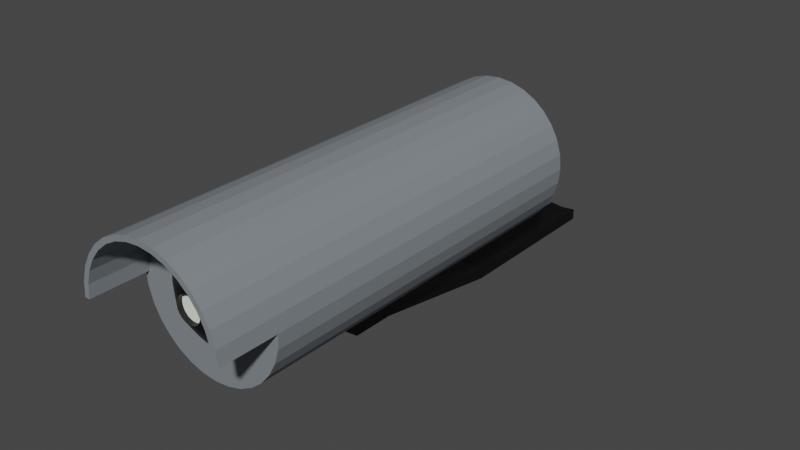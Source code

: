 # Source: kamera.blend  (saved by Blender 3.1.7; exported with 4.5.12 LTS)
import bpy
from mathutils import Matrix  # noqa: F401  (used for matrix-valued properties, if any)

bpy.ops.wm.read_factory_settings(use_empty=True)
scene = bpy.context.scene
scene.name = 'Scene'

# ---- collections
col_collection = bpy.data.collections.new('Collection'); scene.collection.children.link(col_collection)

# ---- materials (node trees are filled in below, after node groups)
mat_material_001 = bpy.data.materials.new('Material.001')
mat_material_001.use_transparent_shadow = False
mat_material_002 = bpy.data.materials.new('Material.002')
mat_material_002.use_transparent_shadow = False
mat_material_003 = bpy.data.materials.new('Material.003')
mat_material_003.use_transparent_shadow = False

# ---- material node trees
mat_material_001.use_nodes = True; mat_material_001.node_tree.nodes.clear()
_N = mat_material_001.node_tree.nodes; _L = mat_material_001.node_tree.links
n0 = _N.new('ShaderNodeBsdfPrincipled'); n0.name = 'Principled BSDF'; n0.location = (10, 300)
n0.distribution = 'GGX'
n0.subsurface_method = 'RANDOM_WALK_SKIN'
n0.inputs[0].default_value = (0.2127, 0.2382, 0.2596, 1.0)
n0.inputs[3].default_value = 1.45
n0.inputs[27].default_value = (0.0, 0.0, 0.0, 1.0)
n0.inputs[28].default_value = 1.0
n1 = _N.new('ShaderNodeOutputMaterial'); n1.name = 'Material Output'; n1.location = (300, 300)
_L.new(n0.outputs[0], n1.inputs[0])
n1.is_active_output = True
mat_material_002.use_nodes = True; mat_material_002.node_tree.nodes.clear()
_N = mat_material_002.node_tree.nodes; _L = mat_material_002.node_tree.links
n0 = _N.new('ShaderNodeBsdfPrincipled'); n0.name = 'Principled BSDF'; n0.location = (10, 300)
n0.distribution = 'GGX'
n0.subsurface_method = 'RANDOM_WALK_SKIN'
n0.inputs[0].default_value = (0.0, 0.0, 0.0, 1.0)
n0.inputs[3].default_value = 1.45
n0.inputs[27].default_value = (0.0, 0.0, 0.0, 1.0)
n0.inputs[28].default_value = 1.0
n1 = _N.new('ShaderNodeOutputMaterial'); n1.name = 'Material Output'; n1.location = (300, 300)
_L.new(n0.outputs[0], n1.inputs[0])
n1.is_active_output = True
mat_material_003.use_nodes = True; mat_material_003.node_tree.nodes.clear()
_N = mat_material_003.node_tree.nodes; _L = mat_material_003.node_tree.links
n0 = _N.new('ShaderNodeBsdfPrincipled'); n0.name = 'Principled BSDF'; n0.location = (10, 300)
n0.distribution = 'GGX'
n0.subsurface_method = 'RANDOM_WALK_SKIN'
n0.inputs[0].default_value = (0.9344, 1.0, 0.8714, 1.0)
n0.inputs[3].default_value = 1.45
n0.inputs[27].default_value = (0.0, 0.0, 0.0, 1.0)
n0.inputs[28].default_value = 1.0
n1 = _N.new('ShaderNodeOutputMaterial'); n1.name = 'Material Output'; n1.location = (300, 300)
_L.new(n0.outputs[0], n1.inputs[0])
n1.is_active_output = True

# ---- world
world_world = bpy.data.worlds.new('World'); scene.world = world_world
world_world.use_nodes = True; world_world.node_tree.nodes.clear()
_N = world_world.node_tree.nodes; _L = world_world.node_tree.links
n0 = _N.new('ShaderNodeOutputWorld'); n0.name = 'World Output'; n0.location = (300, 300)
n1 = _N.new('ShaderNodeBackground'); n1.name = 'Background'; n1.location = (10, 300)
n1.inputs[0].default_value = (0.05088, 0.05088, 0.05088, 1.0)
_L.new(n1.outputs[0], n0.inputs[0])
n0.is_active_output = True
world_world.color = (0.05088, 0.05088, 0.05088)
world_world.use_sun_shadow = False
world_world.sun_shadow_jitter_overblur = 0.0

# ---- meshes
me_cylinder = bpy.data.meshes.new('Cylinder')
me_cylinder.from_pydata([(0.0, 1.0, -1.0), (0.0, 1.0, 1.0), (0.1951, 0.9808, -1.0), (0.1951, 0.9808, 1.0), (0.3827, 0.9239, -1.0), (0.3827, 0.9239, 1.0), (0.5556, 0.8315, -1.0), (-0.356, 0.8595, 1.0), (0.7071, 0.7071, -1.0), (0.7071, 0.7071, 1.0), (0.8315, 0.5556, -1.0), (0.7735, 0.5168, 1.0), (0.9239, 0.3827, -1.0), (0.9239, 0.3827, 1.0), (0.9808, 0.1951, -1.0), (0.9808, 0.1951, 1.0), (1.0, -4.371e-08, -1.0), (1.0, -4.371e-08, 1.0), (0.9808, -0.1951, -1.0), (0.9808, -0.1951, 1.0), (0.9239, -0.3827, -1.0), (0.9239, -0.3827, 1.0), (0.8315, -0.5556, -1.0), (0.8315, -0.5556, 1.0), (0.7071, -0.7071, -1.0), (0.7071, -0.7071, 1.0), (0.5556, -0.8315, -1.0), (0.5556, -0.8315, 1.0), (0.3827, -0.9239, -1.0), (0.3827, -0.9239, 1.0), (0.1951, -0.9808, -1.0), (0.1951, -0.9808, 1.0), (-8.742e-08, -1.0, -1.0), (-8.742e-08, -1.0, 1.0), (-0.1951, -0.9808, -1.0), (-0.1951, -0.9808, 1.0), (-0.3827, -0.9239, -1.0), (-0.3827, -0.9239, 1.0), (-0.5556, -0.8315, -1.0), (-0.5556, -0.8315, 1.0), (-0.7071, -0.7071, -1.0), (-0.7071, -0.7071, 1.0), (-0.8315, -0.5556, -1.0), (-0.8315, -0.5556, 1.0), (-0.9239, -0.3827, -1.0), (-0.9239, -0.3827, 1.0), (-0.9808, -0.1951, -1.0), (-0.9808, -0.1951, 1.0), (-1.0, 1.192e-08, -1.0), (-0.1815, 0.9124, 1.307), (-0.9808, 0.1951, -1.0), (0.0, 0.9303, 1.307), (-0.9239, 0.3827, -1.0), (-0.9239, 0.3827, 1.0), (-0.8315, 0.5556, -1.0), (-0.8315, 0.5556, 1.0), (-0.7071, 0.7071, -1.0), (-0.7071, 0.7071, 1.0), (-0.5556, 0.8315, -1.0), (-0.5556, 0.8315, 1.0), (-0.3827, 0.9239, -1.0), (-0.356, 0.8595, 1.307), (-0.1951, 0.9808, -1.0), (-0.5168, 0.7735, 1.307), (-0.6578, 0.6578, 1.307), (-0.7735, 0.5168, 1.307), (-0.8595, 0.356, 1.307), (-0.9303, 5.231e-08, 1.307), (-0.9124, 0.1815, 1.307), (0.5556, 0.8315, 1.0), (0.9303, 5.496e-10, 1.307), (0.8315, 0.5556, 1.0), (0.9124, 0.1815, 1.307), (0.8595, 0.356, 1.307), (0.7735, 0.5168, 1.307), (-1.0, 1.192e-08, 1.0), (-0.9808, 0.1951, 1.0), (0.6578, 0.6578, 1.307), (0.5168, 0.7735, 1.307), (0.1815, 0.9124, 1.307), (0.356, 0.8595, 1.307), (-0.3827, 0.9239, 1.0), (-0.9303, 1.871e-08, 1.0), (-0.9124, 0.1815, 1.0), (-0.1951, 0.9808, 1.0), (-0.5168, 0.7735, 1.0), (0.1951, 0.9808, 1.307), (0.3827, 0.9239, 1.307), (0.5556, 0.8315, 1.307), (0.7071, 0.7071, 1.307), (0.8315, 0.5556, 1.307), (0.9239, 0.3827, 1.307), (0.9808, 0.1951, 1.307), (1.0, -1.012e-08, 1.307), (-1.0, 4.552e-08, 1.307), (-0.9808, 0.1951, 1.307), (-0.9239, 0.3827, 1.307), (-0.8315, 0.5556, 1.307), (-0.7071, 0.7071, 1.307), (-0.5556, 0.8315, 1.307), (-0.3827, 0.9239, 1.307), (-0.6578, 0.6578, 1.0), (0.0, 1.0, 1.307), (-0.1951, 0.9808, 1.307), (0.0, 1.0, -0.0305), (0.0, 1.0, 0.1999), (0.1951, 0.9808, 0.1999), (0.1951, 0.9808, -0.0305), (0.3827, 0.9239, 0.1999), (0.3827, 0.9239, -0.0305), (0.5556, 0.8315, 0.1999), (0.5556, 0.8315, -0.0305), (0.7071, 0.7071, 0.1999), (0.7071, 0.7071, -0.0305), (0.8315, 0.5556, 0.1999), (0.8315, 0.5556, -0.0305), (0.9239, 0.3827, 0.1999), (0.9239, 0.3827, -0.0305), (0.9808, 0.1951, 0.1999), (0.9808, 0.1951, -0.0305), (1.0, -5.532e-08, 0.1999), (1.0, -7.647e-09, -0.0305), (0.9808, -0.1951, 0.1999), (0.9808, -0.1951, -0.0305), (0.9239, -0.3827, 0.1999), (0.9239, -0.3827, -0.0305), (0.8315, -0.5556, 0.1999), (0.8315, -0.5556, -0.0305), (0.7071, -0.7071, 0.1999), (0.7071, -0.7071, -0.0305), (0.5556, -0.8315, 0.1999), (0.5556, -0.8315, -0.0305), (0.3827, -0.9239, 0.1999), (0.3827, -0.9239, -0.0305), (0.1951, -0.9808, 0.1999), (0.1951, -0.9808, -0.0305), (-8.742e-08, -1.0, 0.1999), (-8.742e-08, -1.0, -0.0305), (-0.1951, -0.9808, 0.1999), (-0.1951, -0.9808, -0.0305), (-0.3827, -0.9239, 0.1999), (-0.3827, -0.9239, -0.0305), (-0.5556, -0.8315, 0.1999), (-0.5556, -0.8315, -0.0305), (-0.7071, -0.7071, 0.1999), (-0.7071, -0.7071, -0.0305), (-0.8315, -0.5556, 0.1999), (-0.8315, -0.5556, -0.0305), (-0.9239, -0.3827, 0.1999), (-0.9239, -0.3827, -0.0305), (-0.9808, -0.1951, 0.1999), (-0.9808, -0.1951, -0.0305), (-1.0, 3.198e-10, 0.1999), (-1.0, 4.799e-08, -0.0305), (-0.9808, 0.1951, 0.1999), (-0.9808, 0.1951, -0.0305), (-0.9239, 0.3827, 0.1999), (-0.9239, 0.3827, -0.0305), (-0.8315, 0.5556, 0.1999), (-0.8315, 0.5556, -0.0305), (-0.7071, 0.7071, 0.1999), (-0.7071, 0.7071, -0.0305), (-0.5556, 0.8315, 0.1999), (-0.5556, 0.8315, -0.0305), (-0.3827, 0.9239, 0.1999), (-0.3827, 0.9239, -0.0305), (-0.1951, 0.9808, 0.1999), (-0.1951, 0.9808, -0.0305), (0.1951, -1.346, 0.1999), (0.1951, -1.346, -0.0305), (-8.742e-08, -1.365, 0.1999), (-0.8595, 0.356, 1.0), (-0.1951, -1.346, 0.1999), (-0.1951, -1.346, -0.0305), (0.0, 1.0, 0.0687), (0.1951, 0.9808, 0.0687), (0.3827, 0.9239, 0.0687), (0.5556, 0.8315, 0.0687), (0.7071, 0.7071, 0.0687), (0.8315, 0.5556, 0.0687), (0.9239, 0.3827, 0.0687), (0.9808, 0.1951, 0.0687), (1.0, -2.817e-08, 0.0687), (0.9808, -0.1951, 0.0687), (0.9239, -0.3827, 0.0687), (0.8315, -0.5556, 0.0687), (0.7071, -0.7071, 0.0687), (0.5556, -0.8315, 0.0687), (0.3827, -0.9239, 0.0687), (0.1951, -0.9808, 0.0687), (-0.1951, -0.9808, 0.0687), (-0.3827, -0.9239, 0.0687), (-0.5556, -0.8315, 0.0687), (-0.7071, -0.7071, 0.0687), (-0.8315, -0.5556, 0.0687), (-0.9239, -0.3827, 0.0687), (-0.9808, -0.1951, 0.0687), (-1.0, 2.747e-08, 0.0687), (-0.9808, 0.1951, 0.0687), (-0.9239, 0.3827, 0.0687), (-0.8315, 0.5556, 0.0687), (-0.7071, 0.7071, 0.0687), (-0.5556, 0.8315, 0.0687), (-0.3827, 0.9239, 0.0687), (-0.1951, 0.9808, 0.0687), (0.1951, -1.346, 0.0687), (-8.742e-08, -1.365, 0.0687), (-0.1951, -1.346, 0.0687), (-8.742e-08, -1.212, 0.1999), (0.1951, -1.193, 0.1999), (-0.7735, 0.5168, 1.0), (-0.1951, -1.193, 0.1999), (0.9303, -3.305e-08, 1.0), (-0.1951, -1.193, -0.0305), (-0.1951, -1.193, 0.0687), (0.1951, -1.193, 0.0687), (-8.742e-08, -1.365, -0.0305), (0.8595, 0.356, 1.0), (0.9124, 0.1815, 1.0), (0.1951, -1.193, -0.0305), (-8.742e-08, -1.212, -0.0305), (0.356, 0.8595, 1.0), (-8.742e-08, -1.685, -0.799), (-0.1951, -1.666, -0.799), (0.1951, -1.666, -0.799), (0.1951, -1.513, -0.799), (-8.742e-08, -1.532, -0.799), (-0.1951, -1.513, -0.799), (-8.742e-08, -1.685, -1.727), (-0.1951, -1.666, -1.727), (0.1951, -1.666, -1.727), (0.0, 0.9303, 1.0), (-8.742e-08, -1.532, -1.727), (-0.1951, -1.513, -1.727), (0.1951, -1.513, -1.727), (0.1815, 0.9124, 1.0), (-0.1815, 0.9124, 1.0), (0.5168, 0.7735, 1.0), (0.6578, 0.6578, 1.0), (0.1951, 0.9808, 1.0), (0.0, 1.0, 1.0), (0.3827, 0.9239, 1.0), (0.9808, 0.1951, 1.0), (0.9239, 0.3827, 1.0), (1.0, -4.371e-08, 1.0), (0.9808, -0.1951, 1.0), (0.9239, -0.3827, 1.0), (0.8315, -0.5556, 1.0), (0.7071, -0.7071, 1.0), (0.5556, -0.8315, 1.0), (0.3827, -0.9239, 1.0), (0.1951, -0.9808, 1.0), (-8.742e-08, -1.0, 1.0), (-0.1951, -0.9808, 1.0), (-0.3827, -0.9239, 1.0), (-0.5556, -0.8315, 1.0), (-0.7071, -0.7071, 1.0), (-0.8315, -0.5556, 1.0), (-0.9239, -0.3827, 1.0), (-0.9808, -0.1951, 1.0), (-0.8315, 0.5556, 1.0), (-0.9239, 0.3827, 1.0), (-0.7071, 0.7071, 1.0), (-0.5556, 0.8315, 1.0), (-0.9808, 0.1951, 1.0), (-1.0, 1.192e-08, 1.0), (0.5556, 0.8315, 1.0), (0.7071, 0.7071, 1.0), (0.8315, 0.5556, 1.0), (-0.3827, 0.9239, 1.0), (-0.1951, 0.9808, 1.0), (0.11, 0.5532, 1.0), (1.04e-08, 0.564, 1.0), (0.2158, 0.5211, 1.0), (0.5532, 0.11, 1.0), (0.5211, 0.2158, 1.0), (0.564, -3.792e-08, 1.0), (0.5532, -0.11, 1.0), (0.5211, -0.2158, 1.0), (0.469, -0.3134, 1.0), (0.3988, -0.3988, 1.0), (0.3134, -0.469, 1.0), (0.2158, -0.5211, 1.0), (0.11, -0.5532, 1.0), (-3.891e-08, -0.564, 1.0), (-0.11, -0.5532, 1.0), (-0.2158, -0.5211, 1.0), (-0.3134, -0.469, 1.0), (-0.3988, -0.3988, 1.0), (-0.469, -0.3134, 1.0), (-0.5211, -0.2158, 1.0), (-0.5532, -0.11, 1.0), (-0.469, 0.3134, 1.0), (-0.5211, 0.2158, 1.0), (-0.3988, 0.3988, 1.0), (-0.3134, 0.469, 1.0), (-0.5532, 0.11, 1.0), (-0.564, -6.536e-09, 1.0), (0.3134, 0.469, 1.0), (0.3988, 0.3988, 1.0), (0.469, 0.3134, 1.0), (-0.2158, 0.5211, 1.0), (-0.11, 0.5532, 1.0), (0.03412, 0.1716, 1.107), (2.632e-08, 0.1749, 1.107), (0.06694, 0.1616, 1.107), (0.1716, 0.03412, 1.107), (0.1616, 0.06694, 1.107), (0.1749, -1.466e-08, 1.107), (0.1716, -0.03412, 1.107), (0.1616, -0.06694, 1.107), (0.1454, -0.09718, 1.107), (0.1237, -0.1237, 1.107), (0.09718, -0.1454, 1.107), (0.06694, -0.1616, 1.107), (0.03412, -0.1716, 1.107), (1.103e-08, -0.1749, 1.107), (-0.03412, -0.1716, 1.107), (-0.06694, -0.1616, 1.107), (-0.09718, -0.1454, 1.107), (-0.1237, -0.1237, 1.107), (-0.1454, -0.09718, 1.107), (-0.1616, -0.06694, 1.107), (-0.1716, -0.03412, 1.107), (-0.1454, 0.09718, 1.107), (-0.1616, 0.06694, 1.107), (-0.1237, 0.1237, 1.107), (-0.09718, 0.1454, 1.107), (-0.1716, 0.03412, 1.107), (-0.1749, -4.926e-09, 1.107), (0.09718, 0.1454, 1.107), (0.1237, 0.1237, 1.107), (0.1454, 0.09718, 1.107), (-0.06694, 0.1616, 1.107), (-0.03412, 0.1716, 1.107), (0.03412, 0.1716, 1.078), (1.576e-08, 0.1749, 1.078), (0.06694, 0.1616, 1.078), (0.1716, 0.03412, 1.078), (0.1616, 0.06694, 1.078), (0.1749, -1.466e-08, 1.078), (0.1716, -0.03412, 1.078), (0.1616, -0.06694, 1.078), (0.1454, -0.09718, 1.078), (0.1237, -0.1237, 1.078), (0.09718, -0.1454, 1.078), (0.06694, -0.1616, 1.078), (0.03412, -0.1716, 1.078), (4.651e-10, -0.1749, 1.078), (-0.03412, -0.1716, 1.078), (-0.06694, -0.1616, 1.078), (-0.09718, -0.1454, 1.078), (-0.1237, -0.1237, 1.078), (-0.1454, -0.09718, 1.078), (-0.1616, -0.06694, 1.078), (-0.1716, -0.03412, 1.078), (-0.1454, 0.09718, 1.078), (-0.1616, 0.06694, 1.078), (-0.1237, 0.1237, 1.078), (-0.09718, 0.1454, 1.078), (-0.1716, 0.03412, 1.078), (-0.1749, -4.926e-09, 1.078), (0.09718, 0.1454, 1.078), (0.1237, 0.1237, 1.078), (0.1454, 0.09718, 1.078), (-0.06694, 0.1616, 1.078), (-0.03412, 0.1716, 1.078)], [], [(105, 1, 3, 106), (106, 3, 5, 108), (108, 5, 69, 110), (110, 69, 9, 112), (112, 9, 71, 114), (114, 71, 13, 116), (116, 13, 15, 118), (118, 15, 17, 120), (120, 17, 19, 122), (122, 19, 21, 124), (124, 21, 23, 126), (126, 23, 25, 128), (128, 25, 27, 130), (130, 27, 29, 132), (132, 29, 31, 134), (134, 31, 33, 136), (136, 33, 35, 138), (138, 35, 37, 140), (140, 37, 39, 142), (142, 39, 41, 144), (144, 41, 43, 146), (146, 43, 45, 148), (148, 45, 47, 150), (150, 47, 75, 152), (152, 75, 76, 154), (154, 76, 53, 156), (156, 53, 55, 158), (158, 55, 57, 160), (160, 57, 59, 162), (162, 59, 81, 164), (29, 27, 249, 250), (164, 81, 84, 166), (166, 84, 1, 105), (0, 2, 4, 6, 8, 10, 12, 14, 16, 18, 20, 22, 24, 26, 28, 30, 32, 34, 36, 38, 40, 42, 44, 46, 48, 50, 52, 54, 56, 58, 60, 62), (95, 94, 67, 68), (93, 92, 72, 70), (13, 15, 218, 217), (71, 13, 217, 11), (92, 91, 73, 72), (57, 59, 85, 101), (9, 71, 11, 238), (3, 5, 221, 235), (238, 11, 74, 77), (210, 101, 64, 65), (237, 238, 77, 78), (171, 210, 65, 66), (221, 237, 78, 80), (83, 171, 66, 68), (235, 221, 80, 79), (82, 83, 68, 67), (231, 236, 49, 51), (91, 90, 74, 73), (17, 93, 70, 212), (69, 9, 238, 237), (90, 89, 77, 74), (5, 69, 237, 221), (89, 88, 78, 77), (55, 57, 101, 210), (88, 87, 80, 78), (103, 102, 51, 49), (94, 75, 82, 67), (1, 3, 235, 231), (87, 86, 79, 80), (75, 76, 83, 82), (100, 103, 49, 61), (53, 55, 210, 171), (100, 99, 63, 61), (62, 167, 104, 0), (204, 166, 105, 174), (60, 165, 167, 62), (203, 164, 166, 204), (58, 163, 165, 60), (202, 162, 164, 203), (56, 161, 163, 58), (201, 160, 162, 202), (54, 159, 161, 56), (200, 158, 160, 201), (52, 157, 159, 54), (199, 156, 158, 200), (50, 155, 157, 52), (198, 154, 156, 199), (48, 153, 155, 50), (197, 152, 154, 198), (46, 151, 153, 48), (196, 150, 152, 197), (44, 149, 151, 46), (195, 148, 150, 196), (42, 147, 149, 44), (194, 146, 148, 195), (40, 145, 147, 42), (193, 144, 146, 194), (38, 143, 145, 40), (192, 142, 144, 193), (36, 141, 143, 38), (191, 140, 142, 192), (34, 139, 141, 36), (190, 138, 140, 191), (32, 137, 139, 34), (215, 209, 168, 205), (30, 135, 137, 32), (209, 208, 170, 168), (28, 133, 135, 30), (188, 132, 134, 189), (26, 131, 133, 28), (187, 130, 132, 188), (24, 129, 131, 26), (186, 128, 130, 187), (22, 127, 129, 24), (185, 126, 128, 186), (20, 125, 127, 22), (184, 124, 126, 185), (18, 123, 125, 20), (183, 122, 124, 184), (16, 121, 123, 18), (182, 120, 122, 183), (14, 119, 121, 16), (181, 118, 120, 182), (12, 117, 119, 14), (180, 116, 118, 181), (10, 115, 117, 12), (179, 114, 116, 180), (8, 113, 115, 10), (178, 112, 114, 179), (6, 111, 113, 8), (177, 110, 112, 178), (4, 109, 111, 6), (176, 108, 110, 177), (2, 107, 109, 4), (175, 106, 108, 176), (0, 104, 107, 2), (174, 105, 106, 175), (206, 170, 172, 207), (205, 168, 170, 206), (208, 211, 172, 170), (231, 235, 79, 51), (218, 212, 70, 72), (214, 213, 173, 207), (211, 214, 207, 172), (169, 205, 206, 216), (216, 206, 207, 173), (104, 174, 175, 107), (107, 175, 176, 109), (109, 176, 177, 111), (111, 177, 178, 113), (113, 178, 179, 115), (115, 179, 180, 117), (117, 180, 181, 119), (119, 181, 182, 121), (121, 182, 183, 123), (123, 183, 184, 125), (125, 184, 185, 127), (127, 185, 186, 129), (129, 186, 187, 131), (131, 187, 188, 133), (133, 188, 189, 135), (219, 215, 205, 169), (139, 190, 191, 141), (141, 191, 192, 143), (143, 192, 193, 145), (145, 193, 194, 147), (147, 194, 195, 149), (149, 195, 196, 151), (151, 196, 197, 153), (153, 197, 198, 155), (155, 198, 199, 157), (157, 199, 200, 159), (159, 200, 201, 161), (161, 201, 202, 163), (163, 202, 203, 165), (165, 203, 204, 167), (167, 204, 174, 104), (135, 189, 215, 219), (138, 190, 214, 211), (190, 139, 213, 214), (139, 137, 220, 213), (137, 135, 219, 220), (136, 138, 211, 208), (134, 136, 208, 209), (189, 134, 209, 215), (169, 216, 222, 224), (213, 220, 226, 227), (236, 7, 61, 49), (217, 218, 72, 73), (85, 7, 61, 63), (11, 217, 73, 74), (225, 224, 230, 234), (223, 227, 233, 229), (220, 219, 225, 226), (173, 213, 227, 223), (219, 169, 224, 225), (216, 173, 223, 222), (232, 234, 230, 228), (233, 232, 228, 229), (222, 223, 229, 228), (227, 226, 232, 233), (224, 222, 228, 230), (226, 225, 234, 232), (101, 85, 63, 64), (76, 53, 171, 83), (96, 95, 68, 66), (59, 81, 7, 85), (15, 17, 212, 218), (97, 96, 66, 65), (84, 81, 7, 236), (98, 97, 65, 64), (1, 84, 236, 231), (99, 98, 64, 63), (86, 102, 51, 79), (94, 95, 76, 75), (95, 96, 53, 76), (96, 97, 55, 53), (97, 98, 57, 55), (98, 99, 59, 57), (99, 100, 81, 59), (100, 103, 84, 81), (103, 102, 1, 84), (102, 86, 3, 1), (86, 87, 5, 3), (87, 88, 69, 5), (88, 89, 9, 69), (89, 90, 71, 9), (90, 91, 13, 71), (91, 92, 15, 13), (92, 93, 17, 15), (260, 261, 293, 292), (47, 45, 258, 259), (21, 19, 245, 246), (39, 37, 254, 255), (59, 57, 262, 263), (31, 29, 250, 251), (69, 5, 241, 266), (3, 1, 240, 239), (23, 21, 246, 247), (41, 39, 255, 256), (9, 69, 266, 267), (15, 13, 243, 242), (33, 31, 251, 252), (71, 9, 267, 268), (13, 71, 268, 243), (25, 23, 247, 248), (43, 41, 256, 257), (5, 3, 239, 241), (75, 47, 259, 265), (76, 75, 265, 264), (17, 15, 242, 244), (35, 33, 252, 253), (53, 76, 264, 261), (55, 53, 261, 260), (81, 59, 263, 269), (27, 25, 248, 249), (45, 43, 257, 258), (84, 81, 269, 270), (19, 17, 244, 245), (37, 35, 253, 254), (1, 84, 270, 240), (57, 55, 260, 262), (298, 273, 305, 330), (247, 246, 278, 279), (262, 260, 292, 294), (248, 247, 279, 280), (263, 262, 294, 295), (249, 248, 280, 281), (264, 265, 297, 296), (250, 249, 281, 282), (266, 241, 273, 298), (251, 250, 282, 283), (267, 266, 298, 299), (252, 251, 283, 284), (268, 267, 299, 300), (253, 252, 284, 285), (243, 268, 300, 275), (254, 253, 285, 286), (239, 240, 272, 271), (265, 259, 291, 297), (255, 254, 286, 287), (241, 239, 271, 273), (261, 264, 296, 293), (256, 255, 287, 288), (242, 243, 275, 274), (269, 263, 295, 301), (257, 256, 288, 289), (244, 242, 274, 276), (270, 269, 301, 302), (258, 257, 289, 290), (245, 244, 276, 277), (240, 270, 302, 272), (259, 258, 290, 291), (246, 245, 277, 278), (331, 330, 362, 363), (283, 282, 314, 315), (299, 298, 330, 331), (284, 283, 315, 316), (300, 299, 331, 332), (285, 284, 316, 317), (275, 300, 332, 307), (286, 285, 317, 318), (271, 272, 304, 303), (297, 291, 323, 329), (287, 286, 318, 319), (273, 271, 303, 305), (293, 296, 328, 325), (288, 287, 319, 320), (274, 275, 307, 306), (301, 295, 327, 333), (289, 288, 320, 321), (276, 274, 306, 308), (302, 301, 333, 334), (290, 289, 321, 322), (277, 276, 308, 309), (272, 302, 334, 304), (291, 290, 322, 323), (278, 277, 309, 310), (292, 293, 325, 324), (279, 278, 310, 311), (294, 292, 324, 326), (280, 279, 311, 312), (295, 294, 326, 327), (281, 280, 312, 313), (296, 297, 329, 328), (282, 281, 313, 314), (335, 336, 366, 365, 359, 358, 356, 357, 360, 361, 355, 354, 353, 352, 351, 350, 349, 348, 347, 346, 345, 344, 343, 342, 341, 340, 338, 339, 364, 363, 362, 337), (316, 315, 347, 348), (332, 331, 363, 364), (317, 316, 348, 349), (307, 332, 364, 339), (318, 317, 349, 350), (303, 304, 336, 335), (329, 323, 355, 361), (319, 318, 350, 351), (305, 303, 335, 337), (325, 328, 360, 357), (320, 319, 351, 352), (306, 307, 339, 338), (333, 327, 359, 365), (321, 320, 352, 353), (308, 306, 338, 340), (334, 333, 365, 366), (322, 321, 353, 354), (309, 308, 340, 341), (304, 334, 366, 336), (323, 322, 354, 355), (310, 309, 341, 342), (324, 325, 357, 356), (311, 310, 342, 343), (326, 324, 356, 358), (312, 311, 343, 344), (327, 326, 358, 359), (313, 312, 344, 345), (328, 329, 361, 360), (314, 313, 345, 346), (330, 305, 337, 362), (315, 314, 346, 347)])
me_cylinder.polygons.foreach_set('material_index', [0, 0, 0, 0, 0, 0, 0, 0, 0, 0, 0, 0, 0, 0, 0, 0, 0, 0, 0, 0, 0, 0, 0, 0, 0, 0, 0, 0, 0, 0, 0, 0, 0, 0, 0, 0, 0, 0, 0, 0, 0, 0, 0, 0, 0, 0, 0, 0, 0, 0, 0, 0, 0, 0, 0, 0, 0, 0, 0, 0, 0, 0, 0, 0, 0, 0, 0, 0, 0, 0, 0, 0, 0, 0, 0, 0, 0, 0, 0, 0, 0, 0, 0, 0, 0, 0, 0, 0, 0, 0, 0, 0, 0, 0, 0, 0, 0, 0, 1, 0, 1, 0, 0, 0, 0, 0, 0, 0, 0, 0, 0, 0, 0, 0, 0, 0, 0, 0, 0, 0, 0, 0, 0, 0, 0, 0, 0, 0, 0, 0, 0, 1, 1, 1, 0, 0, 1, 1, 1, 1, 0, 0, 0, 0, 0, 0, 0, 0, 0, 0, 0, 0, 0, 0, 0, 1, 0, 0, 0, 0, 0, 0, 0, 0, 0, 0, 0, 0, 0, 0, 0, 1, 1, 1, 1, 1, 1, 1, 1, 1, 1, 0, 0, 0, 0, 1, 1, 1, 1, 1, 1, 1, 1, 1, 1, 1, 1, 0, 0, 0, 0, 0, 0, 0, 0, 0, 0, 0, 0, 0, 0, 0, 0, 0, 0, 0, 0, 0, 0, 0, 0, 0, 0, 0, 0, 0, 0, 0, 0, 0, 0, 0, 0, 0, 0, 0, 0, 0, 0, 0, 0, 0, 0, 0, 0, 0, 0, 0, 0, 0, 0, 0, 0, 0, 0, 0, 1, 0, 0, 0, 0, 0, 0, 0, 0, 0, 0, 0, 0, 0, 0, 0, 0, 0, 0, 0, 0, 0, 0, 0, 0, 0, 0, 0, 0, 0, 0, 0, 1, 1, 1, 1, 1, 1, 1, 1, 1, 1, 1, 1, 1, 1, 1, 1, 1, 1, 1, 1, 1, 1, 1, 1, 1, 1, 1, 1, 1, 1, 1, 1, 2, 1, 1, 1, 1, 1, 1, 1, 1, 1, 1, 1, 1, 1, 1, 1, 1, 1, 1, 1, 1, 1, 1, 1, 1, 1, 1, 1, 1, 1, 1, 1])
_uv = me_cylinder.uv_layers.new(name='UVMap')
_uv.uv.foreach_set('vector', [1.0, 0.8265, 1.0, 1.0, 0.9688, 1.0, 0.9688, 0.8265, 0.9688, 0.8265, 0.9688, 1.0, 0.9375, 1.0, 0.9375, 0.8265, 0.9375, 0.8265, 0.9375, 1.0, 0.9062, 1.0, 0.9062, 0.8265, 0.9062, 0.8265, 0.9062, 1.0, 0.875, 1.0, 0.875, 0.8265, 0.875, 0.8265, 0.875, 1.0, 0.8438, 1.0, 0.8437, 0.8265, 0.8437, 0.8265, 0.8438, 1.0, 0.8125, 1.0, 0.8125, 0.8265, 0.8125, 0.8265, 0.8125, 1.0, 0.7812, 1.0, 0.7812, 0.8265, 0.7812, 0.8265, 0.7812, 1.0, 0.75, 1.0, 0.75, 0.8265, 0.75, 0.8265, 0.75, 1.0, 0.7188, 1.0, 0.7188, 0.8265, 0.7188, 0.8265, 0.7188, 1.0, 0.6875, 1.0, 0.6875, 0.8265, 0.6875, 0.8265, 0.6875, 1.0, 0.6562, 1.0, 0.6562, 0.8265, 0.6562, 0.8265, 0.6562, 1.0, 0.625, 1.0, 0.625, 0.8265, 0.625, 0.8265, 0.625, 1.0, 0.5938, 1.0, 0.5938, 0.8265, 0.5938, 0.8265, 0.5938, 1.0, 0.5625, 1.0, 0.5625, 0.8265, 0.5625, 0.8265, 0.5625, 1.0, 0.5312, 1.0, 0.5312, 0.8265, 0.5312, 0.8265, 0.5312, 1.0, 0.5, 1.0, 0.5, 0.8265, 0.5, 0.8265, 0.5, 1.0, 0.4688, 1.0, 0.4687, 0.8265, 0.4687, 0.8265, 0.4688, 1.0, 0.4375, 1.0, 0.4375, 0.8265, 0.4375, 0.8265, 0.4375, 1.0, 0.4062, 1.0, 0.4062, 0.8265, 0.4062, 0.8265, 0.4062, 1.0, 0.375, 1.0, 0.375, 0.8265, 0.375, 0.8265, 0.375, 1.0, 0.3438, 1.0, 0.3438, 0.8265, 0.3438, 0.8265, 0.3438, 1.0, 0.3125, 1.0, 0.3125, 0.8265, 0.3125, 0.8265, 0.3125, 1.0, 0.2812, 1.0, 0.2812, 0.8265, 0.2812, 0.8265, 0.2812, 1.0, 0.25, 1.0, 0.25, 0.8265, 0.25, 0.8265, 0.25, 1.0, 0.2188, 1.0, 0.2188, 0.8265, 0.2188, 0.8265, 0.2188, 1.0, 0.1875, 1.0, 0.1875, 0.8265, 0.1875, 0.8265, 0.1875, 1.0, 0.1562, 1.0, 0.1562, 0.8265, 0.1562, 0.8265, 0.1562, 1.0, 0.125, 1.0, 0.125, 0.8265, 0.125, 0.8265, 0.125, 1.0, 0.09375, 1.0, 0.09375, 0.8265, 0.09375, 0.8265, 0.09375, 1.0, 0.0625, 1.0, 0.0625, 0.8265, 0.5625, 1.0, 0.5938, 1.0, 0.5938, 1.0, 0.5625, 1.0, 0.0625, 0.8265, 0.0625, 1.0, 0.03125, 1.0, 0.03125, 0.8265, 0.03125, 0.8265, 0.03125, 1.0, 0.0, 1.0, 0.0, 0.8265, 0.75, 0.49, 0.7968, 0.4854, 0.8418, 0.4717, 0.8833, 0.4496, 0.9197, 0.4197, 0.9496, 0.3833, 0.9717, 0.3418, 0.9854, 0.2968, 0.99, 0.25, 0.9854, 0.2032, 0.9717, 0.1582, 0.9496, 0.1167, 0.9197, 0.08029, 0.8833, 0.05045, 0.8418, 0.02827, 0.7968, 0.01461, 0.75, 0.01, 0.7032, 0.01461, 0.6582, 0.02827, 0.6167, 0.05045, 0.5803, 0.08029, 0.5504, 0.1167, 0.5283, 0.1582, 0.5146, 0.2032, 0.51, 0.25, 0.5146, 0.2968, 0.5283, 0.3418, 0.5504, 0.3833, 0.5803, 0.4197, 0.6167, 0.4496, 0.6582, 0.4717, 0.7032, 0.4854, 0.0, 0.0, 0.0, 0.0, 0.0, 0.0, 0.0, 0.0, 0.0, 0.0, 0.0, 0.0, 0.0, 0.0, 0.0, 0.0, 0.4717, 0.3418, 0.4854, 0.2968, 0.4854, 0.2968, 0.4717, 0.3418, 0.4496, 0.3833, 0.4717, 0.3418, 0.4717, 0.3418, 0.4496, 0.3833, 0.0, 0.0, 0.0, 0.0, 0.0, 0.0, 0.0, 0.0, 0.08029, 0.4197, 0.1167, 0.4496, 0.1167, 0.4496, 0.08029, 0.4197, 0.4197, 0.4197, 0.4496, 0.3833, 0.4496, 0.3833, 0.4197, 0.4197, 0.2968, 0.4854, 0.3418, 0.4717, 0.3418, 0.4717, 0.2968, 0.4854, 0.875, 1.0, 0.8438, 1.0, 0.8438, 1.0, 0.875, 1.0, 0.1562, 1.0, 0.125, 1.0, 0.125, 1.0, 0.1562, 1.0, 0.9062, 1.0, 0.875, 1.0, 0.875, 1.0, 0.9062, 1.0, 0.1875, 1.0, 0.1562, 1.0, 0.1562, 1.0, 0.1875, 1.0, 0.9375, 1.0, 0.9062, 1.0, 0.9062, 1.0, 0.9375, 1.0, 0.2188, 1.0, 0.1875, 1.0, 0.1875, 1.0, 0.2188, 1.0, 0.9688, 1.0, 0.9375, 1.0, 0.9375, 1.0, 0.9688, 1.0, 0.25, 1.0, 0.2188, 1.0, 0.2188, 1.0, 0.25, 1.0, 0.25, 0.49, 0.2032, 0.4854, 0.2032, 0.4854, 0.25, 0.49, 0.0, 0.0, 0.0, 0.0, 0.0, 0.0, 0.0, 0.0, 0.0, 0.0, 0.0, 0.0, 0.0, 0.0, 0.0, 0.0, 0.3833, 0.4496, 0.4197, 0.4197, 0.4197, 0.4197, 0.3833, 0.4496, 0.0, 0.0, 0.0, 0.0, 0.0, 0.0, 0.0, 0.0, 0.3418, 0.4717, 0.3833, 0.4496, 0.3833, 0.4496, 0.3418, 0.4717, 0.0, 0.0, 0.0, 0.0, 0.0, 0.0, 0.0, 0.0, 0.05045, 0.3833, 0.08029, 0.4197, 0.08029, 0.4197, 0.05045, 0.3833, 0.0, 0.0, 0.0, 0.0, 0.0, 0.0, 0.0, 0.0, 0.0, 0.0, 0.0, 0.0, 0.0, 0.0, 0.0, 0.0, 0.0, 0.0, 0.0, 0.0, 0.0, 0.0, 0.0, 0.0, 0.25, 0.49, 0.2968, 0.4854, 0.2968, 0.4854, 0.25, 0.49, 0.0, 0.0, 0.0, 0.0, 0.0, 0.0, 0.0, 0.0, 0.25, 1.0, 0.2188, 1.0, 0.2188, 1.0, 0.25, 1.0, 0.0, 0.0, 0.0, 0.0, 0.0, 0.0, 0.0, 0.0, 0.02827, 0.3418, 0.05045, 0.3833, 0.05045, 0.3833, 0.02827, 0.3418, 0.0, 0.0, 0.0, 0.0, 0.0, 0.0, 0.0, 0.0, 0.03125, 0.5, 0.03125, 0.6599, 0.0, 0.6599, 0.0, 0.5, 0.03125, 0.7316, 0.03125, 0.8265, 0.0, 0.8265, 0.0, 0.7316, 0.0625, 0.5, 0.0625, 0.6599, 0.03125, 0.6599, 0.03125, 0.5, 0.0625, 0.7316, 0.0625, 0.8265, 0.03125, 0.8265, 0.03125, 0.7316, 0.09375, 0.5, 0.09375, 0.6599, 0.0625, 0.6599, 0.0625, 0.5, 0.09375, 0.7316, 0.09375, 0.8265, 0.0625, 0.8265, 0.0625, 0.7316, 0.125, 0.5, 0.125, 0.6599, 0.09375, 0.6599, 0.09375, 0.5, 0.125, 0.7316, 0.125, 0.8265, 0.09375, 0.8265, 0.09375, 0.7316, 0.1562, 0.5, 0.1562, 0.6599, 0.125, 0.6599, 0.125, 0.5, 0.1562, 0.7316, 0.1562, 0.8265, 0.125, 0.8265, 0.125, 0.7316, 0.1875, 0.5, 0.1875, 0.6599, 0.1562, 0.6599, 0.1562, 0.5, 0.1875, 0.7316, 0.1875, 0.8265, 0.1562, 0.8265, 0.1562, 0.7316, 0.2188, 0.5, 0.2188, 0.6599, 0.1875, 0.6599, 0.1875, 0.5, 0.2188, 0.7316, 0.2188, 0.8265, 0.1875, 0.8265, 0.1875, 0.7316, 0.25, 0.5, 0.25, 0.6599, 0.2188, 0.6599, 0.2188, 0.5, 0.25, 0.7316, 0.25, 0.8265, 0.2188, 0.8265, 0.2188, 0.7316, 0.2812, 0.5, 0.2812, 0.6599, 0.25, 0.6599, 0.25, 0.5, 0.2812, 0.7316, 0.2812, 0.8265, 0.25, 0.8265, 0.25, 0.7316, 0.3125, 0.5, 0.3125, 0.6599, 0.2812, 0.6599, 0.2812, 0.5, 0.3125, 0.7316, 0.3125, 0.8265, 0.2812, 0.8265, 0.2812, 0.7316, 0.3438, 0.5, 0.3438, 0.6599, 0.3125, 0.6599, 0.3125, 0.5, 0.3438, 0.7316, 0.3438, 0.8265, 0.3125, 0.8265, 0.3125, 0.7316, 0.375, 0.5, 0.375, 0.6599, 0.3438, 0.6599, 0.3438, 0.5, 0.375, 0.7316, 0.375, 0.8265, 0.3438, 0.8265, 0.3438, 0.7316, 0.4062, 0.5, 0.4062, 0.6599, 0.375, 0.6599, 0.375, 0.5, 0.4062, 0.7316, 0.4062, 0.8265, 0.375, 0.8265, 0.375, 0.7316, 0.4375, 0.5, 0.4375, 0.6599, 0.4062, 0.6599, 0.4062, 0.5, 0.4375, 0.7316, 0.4375, 0.8265, 0.4062, 0.8265, 0.4062, 0.7316, 0.4688, 0.5, 0.4688, 0.6599, 0.4375, 0.6599, 0.4375, 0.5, 0.4688, 0.7316, 0.4687, 0.8265, 0.4375, 0.8265, 0.4375, 0.7316, 0.5, 0.5, 0.5, 0.6599, 0.4688, 0.6599, 0.4688, 0.5, 0.5312, 0.7316, 0.5312, 0.8265, 0.5312, 0.8265, 0.5312, 0.7316, 0.5312, 0.5, 0.5312, 0.6599, 0.5, 0.6599, 0.5, 0.5, 0.5312, 0.8265, 0.5, 0.8265, 0.5, 0.8265, 0.5312, 0.8265, 0.5625, 0.5, 0.5625, 0.6599, 0.5312, 0.6599, 0.5312, 0.5, 0.5625, 0.7316, 0.5625, 0.8265, 0.5312, 0.8265, 0.5312, 0.7316, 0.5938, 0.5, 0.5938, 0.6599, 0.5625, 0.6599, 0.5625, 0.5, 0.5938, 0.7316, 0.5938, 0.8265, 0.5625, 0.8265, 0.5625, 0.7316, 0.625, 0.5, 0.625, 0.6599, 0.5938, 0.6599, 0.5938, 0.5, 0.625, 0.7316, 0.625, 0.8265, 0.5938, 0.8265, 0.5938, 0.7316, 0.6562, 0.5, 0.6562, 0.6599, 0.625, 0.6599, 0.625, 0.5, 0.6562, 0.7316, 0.6562, 0.8265, 0.625, 0.8265, 0.625, 0.7316, 0.6875, 0.5, 0.6875, 0.6599, 0.6562, 0.6599, 0.6562, 0.5, 0.6875, 0.7316, 0.6875, 0.8265, 0.6562, 0.8265, 0.6562, 0.7316, 0.7188, 0.5, 0.7188, 0.6599, 0.6875, 0.6599, 0.6875, 0.5, 0.7188, 0.7316, 0.7188, 0.8265, 0.6875, 0.8265, 0.6875, 0.7316, 0.75, 0.5, 0.75, 0.6599, 0.7188, 0.6599, 0.7188, 0.5, 0.75, 0.7316, 0.75, 0.8265, 0.7188, 0.8265, 0.7188, 0.7316, 0.7812, 0.5, 0.7812, 0.6599, 0.75, 0.6599, 0.75, 0.5, 0.7812, 0.7316, 0.7812, 0.8265, 0.75, 0.8265, 0.75, 0.7316, 0.8125, 0.5, 0.8125, 0.6599, 0.7812, 0.6599, 0.7812, 0.5, 0.8125, 0.7316, 0.8125, 0.8265, 0.7812, 0.8265, 0.7812, 0.7316, 0.8438, 0.5, 0.8438, 0.6599, 0.8125, 0.6599, 0.8125, 0.5, 0.8438, 0.7316, 0.8437, 0.8265, 0.8125, 0.8265, 0.8125, 0.7316, 0.875, 0.5, 0.875, 0.6599, 0.8438, 0.6599, 0.8438, 0.5, 0.875, 0.7316, 0.875, 0.8265, 0.8437, 0.8265, 0.8438, 0.7316, 0.9062, 0.5, 0.9062, 0.6599, 0.875, 0.6599, 0.875, 0.5, 0.9062, 0.7316, 0.9062, 0.8265, 0.875, 0.8265, 0.875, 0.7316, 0.9375, 0.5, 0.9375, 0.6599, 0.9062, 0.6599, 0.9062, 0.5, 0.9375, 0.7316, 0.9375, 0.8265, 0.9062, 0.8265, 0.9062, 0.7316, 0.9688, 0.5, 0.9688, 0.6599, 0.9375, 0.6599, 0.9375, 0.5, 0.9688, 0.7316, 0.9688, 0.8265, 0.9375, 0.8265, 0.9375, 0.7316, 1.0, 0.5, 1.0, 0.6599, 0.9688, 0.6599, 0.9688, 0.5, 1.0, 0.7316, 1.0, 0.8265, 0.9688, 0.8265, 0.9688, 0.7316, 0.5, 0.7316, 0.5, 0.8265, 0.4687, 0.8265, 0.4688, 0.7316, 0.5312, 0.7316, 0.5312, 0.8265, 0.5, 0.8265, 0.5, 0.7316, 0.5, 0.8265, 0.4687, 0.8265, 0.4687, 0.8265, 0.5, 0.8265, 1.0, 1.0, 0.9688, 1.0, 0.9688, 1.0, 1.0, 1.0, 0.7812, 1.0, 0.75, 1.0, 0.75, 1.0, 0.7812, 1.0, 0.4688, 0.7316, 0.4688, 0.6599, 0.4688, 0.6599, 0.4688, 0.7316, 0.4687, 0.8265, 0.4688, 0.7316, 0.4688, 0.7316, 0.4687, 0.8265, 0.5312, 0.6599, 0.5312, 0.7316, 0.5, 0.7316, 0.5, 0.6599, 0.5, 0.6599, 0.5, 0.7316, 0.4688, 0.7316, 0.4688, 0.6599, 1.0, 0.6599, 1.0, 0.7316, 0.9688, 0.7316, 0.9688, 0.6599, 0.9688, 0.6599, 0.9688, 0.7316, 0.9375, 0.7316, 0.9375, 0.6599, 0.9375, 0.6599, 0.9375, 0.7316, 0.9062, 0.7316, 0.9062, 0.6599, 0.9062, 0.6599, 0.9062, 0.7316, 0.875, 0.7316, 0.875, 0.6599, 0.875, 0.6599, 0.875, 0.7316, 0.8438, 0.7316, 0.8438, 0.6599, 0.8438, 0.6599, 0.8438, 0.7316, 0.8125, 0.7316, 0.8125, 0.6599, 0.8125, 0.6599, 0.8125, 0.7316, 0.7812, 0.7316, 0.7812, 0.6599, 0.7812, 0.6599, 0.7812, 0.7316, 0.75, 0.7316, 0.75, 0.6599, 0.75, 0.6599, 0.75, 0.7316, 0.7188, 0.7316, 0.7188, 0.6599, 0.7188, 0.6599, 0.7188, 0.7316, 0.6875, 0.7316, 0.6875, 0.6599, 0.6875, 0.6599, 0.6875, 0.7316, 0.6562, 0.7316, 0.6562, 0.6599, 0.6562, 0.6599, 0.6562, 0.7316, 0.625, 0.7316, 0.625, 0.6599, 0.625, 0.6599, 0.625, 0.7316, 0.5938, 0.7316, 0.5938, 0.6599, 0.5938, 0.6599, 0.5938, 0.7316, 0.5625, 0.7316, 0.5625, 0.6599, 0.5625, 0.6599, 0.5625, 0.7316, 0.5312, 0.7316, 0.5312, 0.6599, 0.5312, 0.6599, 0.5312, 0.7316, 0.5312, 0.7316, 0.5312, 0.6599, 0.4688, 0.6599, 0.4688, 0.7316, 0.4375, 0.7316, 0.4375, 0.6599, 0.4375, 0.6599, 0.4375, 0.7316, 0.4062, 0.7316, 0.4062, 0.6599, 0.4062, 0.6599, 0.4062, 0.7316, 0.375, 0.7316, 0.375, 0.6599, 0.375, 0.6599, 0.375, 0.7316, 0.3438, 0.7316, 0.3438, 0.6599, 0.3438, 0.6599, 0.3438, 0.7316, 0.3125, 0.7316, 0.3125, 0.6599, 0.3125, 0.6599, 0.3125, 0.7316, 0.2812, 0.7316, 0.2812, 0.6599, 0.2812, 0.6599, 0.2812, 0.7316, 0.25, 0.7316, 0.25, 0.6599, 0.25, 0.6599, 0.25, 0.7316, 0.2188, 0.7316, 0.2188, 0.6599, 0.2188, 0.6599, 0.2188, 0.7316, 0.1875, 0.7316, 0.1875, 0.6599, 0.1875, 0.6599, 0.1875, 0.7316, 0.1562, 0.7316, 0.1562, 0.6599, 0.1562, 0.6599, 0.1562, 0.7316, 0.125, 0.7316, 0.125, 0.6599, 0.125, 0.6599, 0.125, 0.7316, 0.09375, 0.7316, 0.09375, 0.6599, 0.09375, 0.6599, 0.09375, 0.7316, 0.0625, 0.7316, 0.0625, 0.6599, 0.0625, 0.6599, 0.0625, 0.7316, 0.03125, 0.7316, 0.03125, 0.6599, 0.03125, 0.6599, 0.03125, 0.7316, 0.0, 0.7316, 0.0, 0.6599, 0.5312, 0.6599, 0.5312, 0.7316, 0.5312, 0.7316, 0.5312, 0.6599, 0.4687, 0.8265, 0.4688, 0.7316, 0.4688, 0.7316, 0.4687, 0.8265, 0.4688, 0.7316, 0.4688, 0.6599, 0.4688, 0.6599, 0.4688, 0.7316, 0.4688, 0.6599, 0.5, 0.6599, 0.5, 0.6599, 0.4688, 0.6599, 0.5, 0.6599, 0.5312, 0.6599, 0.5312, 0.6599, 0.5, 0.6599, 0.5, 0.8265, 0.4687, 0.8265, 0.4687, 0.8265, 0.5, 0.8265, 0.5312, 0.8265, 0.5, 0.8265, 0.5, 0.8265, 0.5312, 0.8265, 0.5312, 0.7316, 0.5312, 0.8265, 0.5312, 0.8265, 0.5312, 0.7316, 0.5312, 0.6599, 0.5, 0.6599, 0.5, 0.6599, 0.5312, 0.6599, 0.4688, 0.6599, 0.5, 0.6599, 0.5, 0.6599, 0.4688, 0.6599, 0.2032, 0.4854, 0.1582, 0.4717, 0.1582, 0.4717, 0.2032, 0.4854, 0.8125, 1.0, 0.7812, 1.0, 0.7812, 1.0, 0.8125, 1.0, 0.09375, 1.0, 0.0625, 1.0, 0.0625, 1.0, 0.09375, 1.0, 0.8438, 1.0, 0.8125, 1.0, 0.8125, 1.0, 0.8438, 1.0, 0.5312, 0.6599, 0.5312, 0.6599, 0.5312, 0.6599, 0.5312, 0.6599, 0.4688, 0.6599, 0.4688, 0.6599, 0.4688, 0.6599, 0.4688, 0.6599, 0.5, 0.6599, 0.5312, 0.6599, 0.5312, 0.6599, 0.5, 0.6599, 0.4688, 0.6599, 0.4688, 0.6599, 0.4688, 0.6599, 0.4688, 0.6599, 0.5312, 0.6599, 0.5312, 0.6599, 0.5312, 0.6599, 0.5312, 0.6599, 0.5, 0.6599, 0.4688, 0.6599, 0.4688, 0.6599, 0.5, 0.6599, 0.5, 0.6599, 0.5312, 0.6599, 0.5312, 0.6599, 0.5, 0.6599, 0.4688, 0.6599, 0.5, 0.6599, 0.5, 0.6599, 0.4688, 0.6599, 0.5, 0.6599, 0.4688, 0.6599, 0.4688, 0.6599, 0.5, 0.6599, 0.4688, 0.6599, 0.5, 0.6599, 0.5, 0.6599, 0.4688, 0.6599, 0.5312, 0.6599, 0.5, 0.6599, 0.5, 0.6599, 0.5312, 0.6599, 0.5, 0.6599, 0.5312, 0.6599, 0.5312, 0.6599, 0.5, 0.6599, 0.125, 1.0, 0.09375, 1.0, 0.09375, 1.0, 0.125, 1.0, 0.01461, 0.2968, 0.02827, 0.3418, 0.02827, 0.3418, 0.01461, 0.2968, 0.0, 0.0, 0.0, 0.0, 0.0, 0.0, 0.0, 0.0, 0.1167, 0.4496, 0.1582, 0.4717, 0.1582, 0.4717, 0.1167, 0.4496, 0.4854, 0.2968, 0.49, 0.25, 0.49, 0.25, 0.4854, 0.2968, 0.0, 0.0, 0.0, 0.0, 0.0, 0.0, 0.0, 0.0, 0.03125, 1.0, 0.0625, 1.0, 0.0625, 1.0, 0.03125, 1.0, 0.0, 0.0, 0.0, 0.0, 0.0, 0.0, 0.0, 0.0, 0.0, 1.0, 0.03125, 1.0, 0.03125, 1.0, 0.0, 1.0, 0.0, 0.0, 0.0, 0.0, 0.0, 0.0, 0.0, 0.0, 0.0, 0.0, 0.0, 0.0, 0.0, 0.0, 0.0, 0.0, 0.0, 0.0, 0.0, 0.0, 0.2188, 1.0, 0.25, 1.0, 0.0, 0.0, 0.0, 0.0, 0.02827, 0.3418, 0.01461, 0.2968, 0.0, 0.0, 0.0, 0.0, 0.05045, 0.3833, 0.02827, 0.3418, 0.0, 0.0, 0.0, 0.0, 0.08029, 0.4197, 0.05045, 0.3833, 0.0, 0.0, 0.0, 0.0, 0.1167, 0.4496, 0.08029, 0.4197, 0.0, 0.0, 0.0, 0.0, 0.1582, 0.4717, 0.1167, 0.4496, 0.0, 0.0, 0.0, 0.0, 0.03125, 1.0, 0.0625, 1.0, 0.0, 0.0, 0.0, 0.0, 0.0, 1.0, 0.03125, 1.0, 0.0, 0.0, 0.0, 0.0, 0.2968, 0.4854, 0.25, 0.49, 0.0, 0.0, 0.0, 0.0, 0.3418, 0.4717, 0.2968, 0.4854, 0.0, 0.0, 0.0, 0.0, 0.3833, 0.4496, 0.3418, 0.4717, 0.0, 0.0, 0.0, 0.0, 0.4197, 0.4197, 0.3833, 0.4496, 0.0, 0.0, 0.0, 0.0, 0.4496, 0.3833, 0.4197, 0.4197, 0.0, 0.0, 0.0, 0.0, 0.4717, 0.3418, 0.4496, 0.3833, 0.0, 0.0, 0.0, 0.0, 0.4854, 0.2968, 0.4717, 0.3418, 0.0, 0.0, 0.0, 0.0, 0.49, 0.25, 0.4854, 0.2968, 0.1562, 1.0, 0.1875, 1.0, 0.1875, 1.0, 0.1562, 1.0, 0.2812, 1.0, 0.3125, 1.0, 0.3125, 1.0, 0.2812, 1.0, 0.6875, 1.0, 0.7188, 1.0, 0.7188, 1.0, 0.6875, 1.0, 0.4062, 1.0, 0.4375, 1.0, 0.4375, 1.0, 0.4062, 1.0, 0.09375, 1.0, 0.125, 1.0, 0.125, 1.0, 0.09375, 1.0, 0.5312, 1.0, 0.5625, 1.0, 0.5625, 1.0, 0.5312, 1.0, 0.9062, 1.0, 0.9375, 1.0, 0.9375, 1.0, 0.9062, 1.0, 0.9688, 1.0, 1.0, 1.0, 1.0, 1.0, 0.9688, 1.0, 0.6562, 1.0, 0.6875, 1.0, 0.6875, 1.0, 0.6562, 1.0, 0.375, 1.0, 0.4062, 1.0, 0.4062, 1.0, 0.375, 1.0, 0.875, 1.0, 0.9062, 1.0, 0.9062, 1.0, 0.875, 1.0, 0.7812, 1.0, 0.8125, 1.0, 0.8125, 1.0, 0.7812, 1.0, 0.5, 1.0, 0.5312, 1.0, 0.5312, 1.0, 0.5, 1.0, 0.8438, 1.0, 0.875, 1.0, 0.875, 1.0, 0.8438, 1.0, 0.8125, 1.0, 0.8438, 1.0, 0.8438, 1.0, 0.8125, 1.0, 0.625, 1.0, 0.6562, 1.0, 0.6562, 1.0, 0.625, 1.0, 0.3438, 1.0, 0.375, 1.0, 0.375, 1.0, 0.3438, 1.0, 0.9375, 1.0, 0.9688, 1.0, 0.9688, 1.0, 0.9375, 1.0, 0.25, 1.0, 0.2812, 1.0, 0.2812, 1.0, 0.25, 1.0, 0.2188, 1.0, 0.25, 1.0, 0.25, 1.0, 0.2188, 1.0, 0.75, 1.0, 0.7812, 1.0, 0.7812, 1.0, 0.75, 1.0, 0.4688, 1.0, 0.5, 1.0, 0.5, 1.0, 0.4688, 1.0, 0.1875, 1.0, 0.2188, 1.0, 0.2188, 1.0, 0.1875, 1.0, 0.1562, 1.0, 0.1875, 1.0, 0.1875, 1.0, 0.1562, 1.0, 0.0625, 1.0, 0.09375, 1.0, 0.09375, 1.0, 0.0625, 1.0, 0.5938, 1.0, 0.625, 1.0, 0.625, 1.0, 0.5938, 1.0, 0.3125, 1.0, 0.3438, 1.0, 0.3438, 1.0, 0.3125, 1.0, 0.03125, 1.0, 0.0625, 1.0, 0.0625, 1.0, 0.03125, 1.0, 0.7188, 1.0, 0.75, 1.0, 0.75, 1.0, 0.7188, 1.0, 0.4375, 1.0, 0.4688, 1.0, 0.4688, 1.0, 0.4375, 1.0, 0.0, 1.0, 0.03125, 1.0, 0.03125, 1.0, 0.0, 1.0, 0.125, 1.0, 0.1562, 1.0, 0.1562, 1.0, 0.125, 1.0, 0.9062, 1.0, 0.9375, 1.0, 0.9375, 1.0, 0.9062, 1.0, 0.6562, 1.0, 0.6875, 1.0, 0.6875, 1.0, 0.6562, 1.0, 0.125, 1.0, 0.1562, 1.0, 0.1562, 1.0, 0.125, 1.0, 0.625, 1.0, 0.6562, 1.0, 0.6562, 1.0, 0.625, 1.0, 0.09375, 1.0, 0.125, 1.0, 0.125, 1.0, 0.09375, 1.0, 0.5938, 1.0, 0.625, 1.0, 0.625, 1.0, 0.5938, 1.0, 0.2188, 1.0, 0.25, 1.0, 0.25, 1.0, 0.2188, 1.0, 0.5625, 1.0, 0.5938, 1.0, 0.5938, 1.0, 0.5625, 1.0, 0.9062, 1.0, 0.9375, 1.0, 0.9375, 1.0, 0.9062, 1.0, 0.5312, 1.0, 0.5625, 1.0, 0.5625, 1.0, 0.5312, 1.0, 0.875, 1.0, 0.9062, 1.0, 0.9062, 1.0, 0.875, 1.0, 0.5, 1.0, 0.5312, 1.0, 0.5312, 1.0, 0.5, 1.0, 0.8438, 1.0, 0.875, 1.0, 0.875, 1.0, 0.8438, 1.0, 0.4688, 1.0, 0.5, 1.0, 0.5, 1.0, 0.4688, 1.0, 0.8125, 1.0, 0.8438, 1.0, 0.8438, 1.0, 0.8125, 1.0, 0.4375, 1.0, 0.4688, 1.0, 0.4688, 1.0, 0.4375, 1.0, 0.9688, 1.0, 1.0, 1.0, 1.0, 1.0, 0.9688, 1.0, 0.25, 1.0, 0.2812, 1.0, 0.2812, 1.0, 0.25, 1.0, 0.4062, 1.0, 0.4375, 1.0, 0.4375, 1.0, 0.4062, 1.0, 0.9375, 1.0, 0.9688, 1.0, 0.9688, 1.0, 0.9375, 1.0, 0.1875, 1.0, 0.2188, 1.0, 0.2188, 1.0, 0.1875, 1.0, 0.375, 1.0, 0.4062, 1.0, 0.4062, 1.0, 0.375, 1.0, 0.7812, 1.0, 0.8125, 1.0, 0.8125, 1.0, 0.7812, 1.0, 0.0625, 1.0, 0.09375, 1.0, 0.09375, 1.0, 0.0625, 1.0, 0.3438, 1.0, 0.375, 1.0, 0.375, 1.0, 0.3438, 1.0, 0.75, 1.0, 0.7812, 1.0, 0.7812, 1.0, 0.75, 1.0, 0.03125, 1.0, 0.0625, 1.0, 0.0625, 1.0, 0.03125, 1.0, 0.3125, 1.0, 0.3438, 1.0, 0.3438, 1.0, 0.3125, 1.0, 0.7188, 1.0, 0.75, 1.0, 0.75, 1.0, 0.7188, 1.0, 0.0, 1.0, 0.03125, 1.0, 0.03125, 1.0, 0.0, 1.0, 0.2812, 1.0, 0.3125, 1.0, 0.3125, 1.0, 0.2812, 1.0, 0.6875, 1.0, 0.7188, 1.0, 0.7188, 1.0, 0.6875, 1.0, 0.875, 1.0, 0.9062, 1.0, 0.9062, 1.0, 0.875, 1.0, 0.5312, 1.0, 0.5625, 1.0, 0.5625, 1.0, 0.5312, 1.0, 0.875, 1.0, 0.9062, 1.0, 0.9062, 1.0, 0.875, 1.0, 0.5, 1.0, 0.5312, 1.0, 0.5312, 1.0, 0.5, 1.0, 0.8438, 1.0, 0.875, 1.0, 0.875, 1.0, 0.8438, 1.0, 0.4688, 1.0, 0.5, 1.0, 0.5, 1.0, 0.4688, 1.0, 0.8125, 1.0, 0.8438, 1.0, 0.8438, 1.0, 0.8125, 1.0, 0.4375, 1.0, 0.4688, 1.0, 0.4688, 1.0, 0.4375, 1.0, 0.9688, 1.0, 1.0, 1.0, 1.0, 1.0, 0.9688, 1.0, 0.25, 1.0, 0.2812, 1.0, 0.2812, 1.0, 0.25, 1.0, 0.4062, 1.0, 0.4375, 1.0, 0.4375, 1.0, 0.4062, 1.0, 0.9375, 1.0, 0.9688, 1.0, 0.9688, 1.0, 0.9375, 1.0, 0.1875, 1.0, 0.2188, 1.0, 0.2188, 1.0, 0.1875, 1.0, 0.375, 1.0, 0.4062, 1.0, 0.4062, 1.0, 0.375, 1.0, 0.7812, 1.0, 0.8125, 1.0, 0.8125, 1.0, 0.7812, 1.0, 0.0625, 1.0, 0.09375, 1.0, 0.09375, 1.0, 0.0625, 1.0, 0.3438, 1.0, 0.375, 1.0, 0.375, 1.0, 0.3438, 1.0, 0.75, 1.0, 0.7812, 1.0, 0.7812, 1.0, 0.75, 1.0, 0.03125, 1.0, 0.0625, 1.0, 0.0625, 1.0, 0.03125, 1.0, 0.3125, 1.0, 0.3438, 1.0, 0.3438, 1.0, 0.3125, 1.0, 0.7188, 1.0, 0.75, 1.0, 0.75, 1.0, 0.7188, 1.0, 0.0, 1.0, 0.03125, 1.0, 0.03125, 1.0, 0.0, 1.0, 0.2812, 1.0, 0.3125, 1.0, 0.3125, 1.0, 0.2812, 1.0, 0.6875, 1.0, 0.7188, 1.0, 0.7188, 1.0, 0.6875, 1.0, 0.1562, 1.0, 0.1875, 1.0, 0.1875, 1.0, 0.1562, 1.0, 0.6562, 1.0, 0.6875, 1.0, 0.6875, 1.0, 0.6562, 1.0, 0.125, 1.0, 0.1562, 1.0, 0.1562, 1.0, 0.125, 1.0, 0.625, 1.0, 0.6562, 1.0, 0.6562, 1.0, 0.625, 1.0, 0.09375, 1.0, 0.125, 1.0, 0.125, 1.0, 0.09375, 1.0, 0.5938, 1.0, 0.625, 1.0, 0.625, 1.0, 0.5938, 1.0, 0.2188, 1.0, 0.25, 1.0, 0.25, 1.0, 0.2188, 1.0, 0.5625, 1.0, 0.5938, 1.0, 0.5938, 1.0, 0.5625, 1.0, 0.2968, 0.4854, 0.25, 0.49, 0.2032, 0.4854, 0.1582, 0.4717, 0.1167, 0.4496, 0.08029, 0.4197, 0.05045, 0.3833, 0.02827, 0.3418, 0.01461, 0.2968, 0.01, 0.25, 0.01461, 0.2032, 0.02827, 0.1582, 0.05045, 0.1167, 0.08029, 0.08029, 0.1167, 0.05045, 0.1582, 0.02827, 0.2032, 0.01461, 0.25, 0.01, 0.2968, 0.01461, 0.3418, 0.02827, 0.3833, 0.05045, 0.4197, 0.08029, 0.4496, 0.1167, 0.4717, 0.1582, 0.4854, 0.2032, 0.49, 0.25, 0.4854, 0.2968, 0.4717, 0.3418, 0.4496, 0.3833, 0.4197, 0.4197, 0.3833, 0.4496, 0.3418, 0.4717, 0.5, 1.0, 0.5312, 1.0, 0.5312, 1.0, 0.5, 1.0, 0.8438, 1.0, 0.875, 1.0, 0.875, 1.0, 0.8438, 1.0, 0.4688, 1.0, 0.5, 1.0, 0.5, 1.0, 0.4688, 1.0, 0.8125, 1.0, 0.8438, 1.0, 0.8438, 1.0, 0.8125, 1.0, 0.4375, 1.0, 0.4688, 1.0, 0.4688, 1.0, 0.4375, 1.0, 0.9688, 1.0, 1.0, 1.0, 1.0, 1.0, 0.9688, 1.0, 0.25, 1.0, 0.2812, 1.0, 0.2812, 1.0, 0.25, 1.0, 0.4062, 1.0, 0.4375, 1.0, 0.4375, 1.0, 0.4062, 1.0, 0.9375, 1.0, 0.9688, 1.0, 0.9688, 1.0, 0.9375, 1.0, 0.1875, 1.0, 0.2188, 1.0, 0.2188, 1.0, 0.1875, 1.0, 0.375, 1.0, 0.4062, 1.0, 0.4062, 1.0, 0.375, 1.0, 0.7812, 1.0, 0.8125, 1.0, 0.8125, 1.0, 0.7812, 1.0, 0.0625, 1.0, 0.09375, 1.0, 0.09375, 1.0, 0.0625, 1.0, 0.3438, 1.0, 0.375, 1.0, 0.375, 1.0, 0.3438, 1.0, 0.75, 1.0, 0.7812, 1.0, 0.7812, 1.0, 0.75, 1.0, 0.03125, 1.0, 0.0625, 1.0, 0.0625, 1.0, 0.03125, 1.0, 0.3125, 1.0, 0.3438, 1.0, 0.3438, 1.0, 0.3125, 1.0, 0.7188, 1.0, 0.75, 1.0, 0.75, 1.0, 0.7188, 1.0, 0.0, 1.0, 0.03125, 1.0, 0.03125, 1.0, 0.0, 1.0, 0.2812, 1.0, 0.3125, 1.0, 0.3125, 1.0, 0.2812, 1.0, 0.6875, 1.0, 0.7188, 1.0, 0.7188, 1.0, 0.6875, 1.0, 0.1562, 1.0, 0.1875, 1.0, 0.1875, 1.0, 0.1562, 1.0, 0.6562, 1.0, 0.6875, 1.0, 0.6875, 1.0, 0.6562, 1.0, 0.125, 1.0, 0.1562, 1.0, 0.1562, 1.0, 0.125, 1.0, 0.625, 1.0, 0.6562, 1.0, 0.6562, 1.0, 0.625, 1.0, 0.09375, 1.0, 0.125, 1.0, 0.125, 1.0, 0.09375, 1.0, 0.5938, 1.0, 0.625, 1.0, 0.625, 1.0, 0.5938, 1.0, 0.2188, 1.0, 0.25, 1.0, 0.25, 1.0, 0.2188, 1.0, 0.5625, 1.0, 0.5938, 1.0, 0.5938, 1.0, 0.5625, 1.0, 0.9062, 1.0, 0.9375, 1.0, 0.9375, 1.0, 0.9062, 1.0, 0.5312, 1.0, 0.5625, 1.0, 0.5625, 1.0, 0.5312, 1.0])
me_cylinder.materials.append(mat_material_001)
me_cylinder.materials.append(mat_material_002)
me_cylinder.materials.append(mat_material_003)
me_cylinder.use_remesh_fix_poles = True
me_cylinder.use_remesh_preserve_attributes = False
me_cylinder.update()

# ---- objects
ob_cylinder = bpy.data.objects.new('Cylinder', me_cylinder)

# ---- transforms, parenting, visibility, modifiers, constraints
ob_cylinder.location = (0.0, 0.0, 0.0)
ob_cylinder.rotation_euler = (1.571, 0.0, 0.0)
ob_cylinder.scale = (0.2, 0.2, 0.5)

# ---- collection membership
col_collection.objects.link(ob_cylinder)

# ---- scene / render settings (as saved in the file)
scene.frame_start = 1; scene.frame_end = 250; scene.frame_set(1)
scene.render.engine = 'BLENDER_EEVEE_NEXT'
scene.cycles.sampling_pattern = 'TABULATED_SOBOL'
scene.cycles.use_light_tree = False
scene.view_settings.view_transform = 'Filmic'
bpy.context.view_layer.update()

# ---- added for rendering (the .blend has no active camera and no usable light): camera, sun
cam_auto = bpy.data.cameras.new('AutoCamera')
cam_auto.lens = 50.0
cam_auto.sensor_width = 36.0
cam_auto.clip_end = 1000.0
ob_auto_camera = bpy.data.objects.new('AutoCamera', cam_auto)
scene.collection.objects.link(ob_auto_camera)
ob_auto_camera.location = (1.53441, -1.7364, 1.15901)
ob_auto_camera.rotation_euler = (1.09748, -7.21219e-08, 0.694738)
scene.camera = ob_auto_camera
light_auto_sun = bpy.data.lights.new('AutoSun', 'SUN')
light_auto_sun.energy = 3.0
light_auto_sun.angle = 0.0523599
ob_auto_sun = bpy.data.objects.new('AutoSun', light_auto_sun)
scene.collection.objects.link(ob_auto_sun)
ob_auto_sun.rotation_euler = (0.872665, 0.174533, 0.523599)
bpy.context.view_layer.update()
